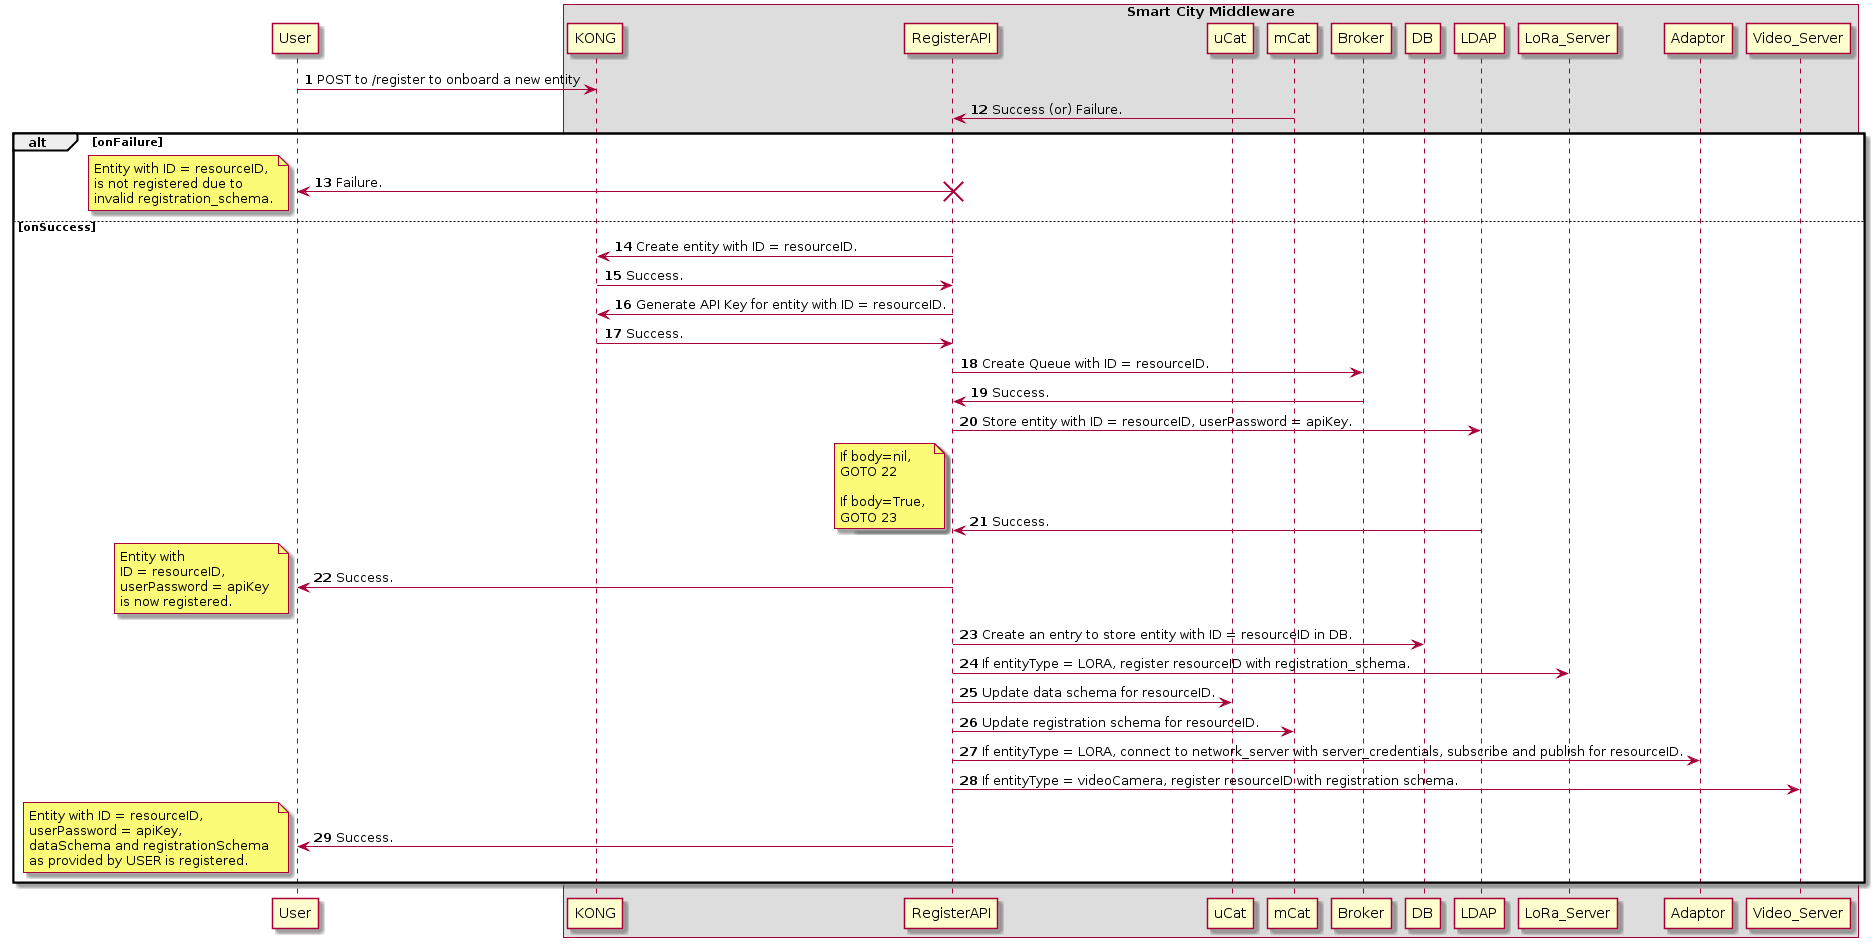

The diagram above was rendered by PlantUML. Its source (embedded in the PNG):
@startuml
User -> KONG: **1** POST to /register to onboard a new entity 

box "Smart City Middleware" 
	participant KONG
	participant RegisterAPI
	participant uCat
	participant mCat
	participant Broker
	participant DB
	participant LDAP
	participant LoRa_Server
	participant Adaptor
	participant Video_Server
end box

mCat -> RegisterAPI: **12** Success (or) Failure.
alt onFailure
RegisterAPI -> User: **13** Failure.
destroy RegisterAPI
note left
            Entity with ID = resourceID, 
            is not registered due to
            invalid registration_schema.
end note


else onSuccess
RegisterAPI -> KONG: **14** Create entity with ID = resourceID.
KONG -> RegisterAPI: **15** Success.
RegisterAPI -> KONG: **16** Generate API Key for entity with ID = resourceID.
KONG -> RegisterAPI: **17** Success.
RegisterAPI -> Broker: **18** Create Queue with ID = resourceID.
Broker -> RegisterAPI: **19** Success.
RegisterAPI -> LDAP: **20** Store entity with ID = resourceID, userPassword = apiKey.
LDAP -> RegisterAPI: **21** Success.
note left
            If Success, 
            GOTO 14
            
            If Failure, 
            GOTO 13
end note
note left
            If body=nil, 
            GOTO 22
            
            If body=True, 
            GOTO 23
end note
RegisterAPI -> User: **22** Success. 
note left
            Entity with 
            ID = resourceID, 
            userPassword = apiKey 
            is now registered.
end note
RegisterAPI -> DB: **23** Create an entry to store entity with ID = resourceID in DB.
RegisterAPI -> LoRa_Server: **24** If entityType = LORA, register resourceID with registration_schema.
RegisterAPI -> uCat: **25** Update data schema for resourceID.

RegisterAPI -> mCat: **26** Update registration schema for resourceID.

RegisterAPI -> Adaptor: **27** If entityType = LORA, connect to network_server with server_credentials, subscribe and publish for resourceID.

RegisterAPI -> Video_Server: **28** If entityType = videoCamera, register resourceID with registration schema.
RegisterAPI -> User: **29** Success.

note left
            Entity with ID = resourceID, 
            userPassword = apiKey, 
            dataSchema and registrationSchema 
            as provided by USER is registered.
end note
end
@enduml